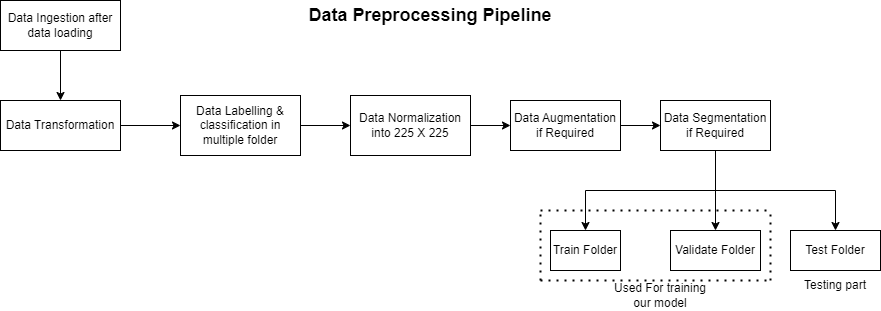

The diagram above was exported from draw.io. Its source (the exported page's mxGraphModel, read from the mxfile embedded in the PNG):
<mxGraphModel dx="1026" dy="431" grid="1" gridSize="10" guides="1" tooltips="1" connect="1" arrows="1" fold="1" page="1" pageScale="1" pageWidth="850" pageHeight="1100" math="0" shadow="0">
  <root>
    <mxCell id="0" />
    <mxCell id="1" parent="0" />
    <mxCell id="yJV3EUJNcSvxnOGbuNJU-68" style="edgeStyle=orthogonalEdgeStyle;rounded=0;orthogonalLoop=1;jettySize=auto;html=1;exitX=0.5;exitY=1;exitDx=0;exitDy=0;entryX=0.5;entryY=0;entryDx=0;entryDy=0;" edge="1" parent="1" source="yJV3EUJNcSvxnOGbuNJU-53" target="yJV3EUJNcSvxnOGbuNJU-55">
      <mxGeometry relative="1" as="geometry" />
    </mxCell>
    <mxCell id="yJV3EUJNcSvxnOGbuNJU-53" value="Data Ingestion after data loading" style="rounded=0;whiteSpace=wrap;html=1;" vertex="1" parent="1">
      <mxGeometry x="40" y="60" width="120" height="50" as="geometry" />
    </mxCell>
    <mxCell id="yJV3EUJNcSvxnOGbuNJU-69" style="edgeStyle=orthogonalEdgeStyle;rounded=0;orthogonalLoop=1;jettySize=auto;html=1;exitX=1;exitY=0.5;exitDx=0;exitDy=0;entryX=0;entryY=0.5;entryDx=0;entryDy=0;" edge="1" parent="1" source="yJV3EUJNcSvxnOGbuNJU-55" target="yJV3EUJNcSvxnOGbuNJU-56">
      <mxGeometry relative="1" as="geometry" />
    </mxCell>
    <mxCell id="yJV3EUJNcSvxnOGbuNJU-55" value="Data Transformation" style="rounded=0;whiteSpace=wrap;html=1;" vertex="1" parent="1">
      <mxGeometry x="40" y="160" width="120" height="50" as="geometry" />
    </mxCell>
    <mxCell id="yJV3EUJNcSvxnOGbuNJU-70" style="edgeStyle=orthogonalEdgeStyle;rounded=0;orthogonalLoop=1;jettySize=auto;html=1;exitX=1;exitY=0.5;exitDx=0;exitDy=0;entryX=0;entryY=0.5;entryDx=0;entryDy=0;" edge="1" parent="1" source="yJV3EUJNcSvxnOGbuNJU-56" target="yJV3EUJNcSvxnOGbuNJU-58">
      <mxGeometry relative="1" as="geometry" />
    </mxCell>
    <mxCell id="yJV3EUJNcSvxnOGbuNJU-56" value="Data Labelling &amp;amp; classification in multiple folder" style="rounded=0;whiteSpace=wrap;html=1;" vertex="1" parent="1">
      <mxGeometry x="220" y="155" width="120" height="60" as="geometry" />
    </mxCell>
    <mxCell id="yJV3EUJNcSvxnOGbuNJU-71" style="edgeStyle=orthogonalEdgeStyle;rounded=0;orthogonalLoop=1;jettySize=auto;html=1;exitX=1;exitY=0.5;exitDx=0;exitDy=0;entryX=0;entryY=0.5;entryDx=0;entryDy=0;" edge="1" parent="1" source="yJV3EUJNcSvxnOGbuNJU-58" target="yJV3EUJNcSvxnOGbuNJU-60">
      <mxGeometry relative="1" as="geometry" />
    </mxCell>
    <mxCell id="yJV3EUJNcSvxnOGbuNJU-58" value="Data Normalization into 225 X 225" style="rounded=0;whiteSpace=wrap;html=1;" vertex="1" parent="1">
      <mxGeometry x="390" y="155" width="120" height="60" as="geometry" />
    </mxCell>
    <mxCell id="yJV3EUJNcSvxnOGbuNJU-65" style="edgeStyle=orthogonalEdgeStyle;rounded=0;orthogonalLoop=1;jettySize=auto;html=1;exitX=0.5;exitY=1;exitDx=0;exitDy=0;entryX=0.5;entryY=0;entryDx=0;entryDy=0;" edge="1" parent="1" source="yJV3EUJNcSvxnOGbuNJU-59" target="yJV3EUJNcSvxnOGbuNJU-63">
      <mxGeometry relative="1" as="geometry" />
    </mxCell>
    <mxCell id="yJV3EUJNcSvxnOGbuNJU-66" style="edgeStyle=orthogonalEdgeStyle;rounded=0;orthogonalLoop=1;jettySize=auto;html=1;exitX=0.5;exitY=1;exitDx=0;exitDy=0;entryX=0.5;entryY=0;entryDx=0;entryDy=0;" edge="1" parent="1" source="yJV3EUJNcSvxnOGbuNJU-59" target="yJV3EUJNcSvxnOGbuNJU-64">
      <mxGeometry relative="1" as="geometry" />
    </mxCell>
    <mxCell id="yJV3EUJNcSvxnOGbuNJU-67" style="edgeStyle=orthogonalEdgeStyle;rounded=0;orthogonalLoop=1;jettySize=auto;html=1;exitX=0.5;exitY=1;exitDx=0;exitDy=0;entryX=0.5;entryY=0;entryDx=0;entryDy=0;" edge="1" parent="1" source="yJV3EUJNcSvxnOGbuNJU-59" target="yJV3EUJNcSvxnOGbuNJU-62">
      <mxGeometry relative="1" as="geometry" />
    </mxCell>
    <mxCell id="yJV3EUJNcSvxnOGbuNJU-59" value="Data Segmentation if Required" style="rounded=0;whiteSpace=wrap;html=1;" vertex="1" parent="1">
      <mxGeometry x="700" y="160" width="110" height="50" as="geometry" />
    </mxCell>
    <mxCell id="yJV3EUJNcSvxnOGbuNJU-72" style="edgeStyle=orthogonalEdgeStyle;rounded=0;orthogonalLoop=1;jettySize=auto;html=1;exitX=1;exitY=0.5;exitDx=0;exitDy=0;entryX=0;entryY=0.5;entryDx=0;entryDy=0;" edge="1" parent="1" source="yJV3EUJNcSvxnOGbuNJU-60" target="yJV3EUJNcSvxnOGbuNJU-59">
      <mxGeometry relative="1" as="geometry" />
    </mxCell>
    <mxCell id="yJV3EUJNcSvxnOGbuNJU-60" value="Data Augmentation if Required" style="rounded=0;whiteSpace=wrap;html=1;" vertex="1" parent="1">
      <mxGeometry x="550" y="160" width="110" height="50" as="geometry" />
    </mxCell>
    <mxCell id="yJV3EUJNcSvxnOGbuNJU-62" value="Train Folder" style="rounded=0;whiteSpace=wrap;html=1;" vertex="1" parent="1">
      <mxGeometry x="590" y="290" width="70" height="40" as="geometry" />
    </mxCell>
    <mxCell id="yJV3EUJNcSvxnOGbuNJU-63" value="Validate Folder" style="rounded=0;whiteSpace=wrap;html=1;" vertex="1" parent="1">
      <mxGeometry x="710" y="290" width="90" height="40" as="geometry" />
    </mxCell>
    <mxCell id="yJV3EUJNcSvxnOGbuNJU-64" value="Test Folder" style="rounded=0;whiteSpace=wrap;html=1;" vertex="1" parent="1">
      <mxGeometry x="830" y="290" width="90" height="40" as="geometry" />
    </mxCell>
    <mxCell id="yJV3EUJNcSvxnOGbuNJU-73" value="" style="endArrow=none;dashed=1;html=1;dashPattern=1 3;strokeWidth=2;rounded=0;" edge="1" parent="1">
      <mxGeometry width="50" height="50" relative="1" as="geometry">
        <mxPoint x="580" y="340" as="sourcePoint" />
        <mxPoint x="580" y="270" as="targetPoint" />
      </mxGeometry>
    </mxCell>
    <mxCell id="yJV3EUJNcSvxnOGbuNJU-74" value="" style="endArrow=none;dashed=1;html=1;dashPattern=1 3;strokeWidth=2;rounded=0;" edge="1" parent="1">
      <mxGeometry width="50" height="50" relative="1" as="geometry">
        <mxPoint x="580" y="270" as="sourcePoint" />
        <mxPoint x="810" y="270" as="targetPoint" />
      </mxGeometry>
    </mxCell>
    <mxCell id="yJV3EUJNcSvxnOGbuNJU-75" value="" style="endArrow=none;dashed=1;html=1;dashPattern=1 3;strokeWidth=2;rounded=0;" edge="1" parent="1">
      <mxGeometry width="50" height="50" relative="1" as="geometry">
        <mxPoint x="810" y="340" as="sourcePoint" />
        <mxPoint x="810" y="270" as="targetPoint" />
      </mxGeometry>
    </mxCell>
    <mxCell id="yJV3EUJNcSvxnOGbuNJU-76" value="" style="endArrow=none;dashed=1;html=1;dashPattern=1 3;strokeWidth=2;rounded=0;" edge="1" parent="1">
      <mxGeometry width="50" height="50" relative="1" as="geometry">
        <mxPoint x="580" y="340" as="sourcePoint" />
        <mxPoint x="810" y="340" as="targetPoint" />
      </mxGeometry>
    </mxCell>
    <mxCell id="yJV3EUJNcSvxnOGbuNJU-77" value="Used For training our model" style="text;html=1;align=center;verticalAlign=middle;whiteSpace=wrap;rounded=0;" vertex="1" parent="1">
      <mxGeometry x="650" y="340" width="100" height="30" as="geometry" />
    </mxCell>
    <mxCell id="yJV3EUJNcSvxnOGbuNJU-79" value="Testing part" style="text;html=1;align=center;verticalAlign=middle;whiteSpace=wrap;rounded=0;" vertex="1" parent="1">
      <mxGeometry x="840" y="330" width="70" height="30" as="geometry" />
    </mxCell>
    <mxCell id="yJV3EUJNcSvxnOGbuNJU-80" value="&lt;font style=&quot;font-size: 18px;&quot;&gt;&lt;b&gt;Data Preprocessing Pipeline&lt;/b&gt;&lt;/font&gt;" style="text;html=1;align=center;verticalAlign=middle;whiteSpace=wrap;rounded=0;" vertex="1" parent="1">
      <mxGeometry x="340" y="60" width="260" height="30" as="geometry" />
    </mxCell>
  </root>
</mxGraphModel>